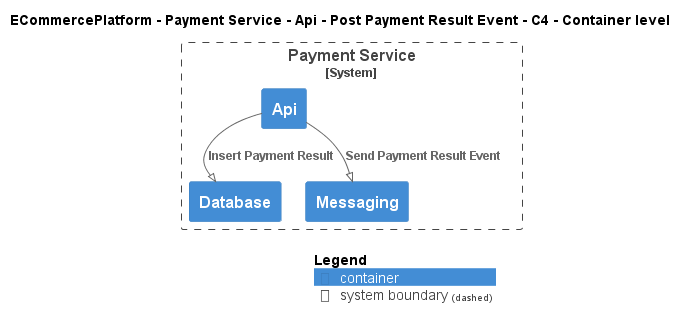

The diagram above was rendered by PlantUML. Its source (embedded in the PNG):
@startuml
!pragma layout smetana
!include ..\..\..\..\..\..\..\.c4s\C4_Container.puml

AddElementTag("c4interflow:lifecycle:new", $bgColor=green, $fontColor=#ffffff, $borderColor=green, $shadowing="False")
AddElementTag("c4interflow:lifecycle:changed", $bgColor=orange, $fontColor=#ffffff, $borderColor=orange, $shadowing="False")
AddElementTag("c4interflow:lifecycle:removed", $bgColor=red, $fontColor=#ffffff, $borderColor=red, $shadowing="False")

AddRelTag("c4interflow:lifecycle:new", $textColor=green, $lineColor=green)
AddRelTag("c4interflow:lifecycle:changed", $textColor=orange, $lineColor=orange)
AddRelTag("c4interflow:lifecycle:removed", $textColor=red, $lineColor=red)

SHOW_PERSON_PORTRAIT()
LAYOUT_TOP_DOWN()

skinparam linetype polyline

title ECommercePlatform - Payment Service - Api - Post Payment Result Event - C4 - Container level


System_Boundary(ECommercePlatform.SoftwareSystems.PaymentService, "Payment Service") {
    Container(ECommercePlatform.SoftwareSystems.PaymentService.Containers.Api, "Api", "", "")
    Container(ECommercePlatform.SoftwareSystems.PaymentService.Containers.Database, "Database", "", "")
    Container(ECommercePlatform.SoftwareSystems.PaymentService.Containers.Messaging, "Messaging", "", "")
}

Rel(ECommercePlatform.SoftwareSystems.PaymentService.Containers.Api, ECommercePlatform.SoftwareSystems.PaymentService.Containers.Database, "Insert Payment Result")
Rel(ECommercePlatform.SoftwareSystems.PaymentService.Containers.Api, ECommercePlatform.SoftwareSystems.PaymentService.Containers.Messaging, "Send Payment Result Event")


SHOW_LEGEND()
@enduml